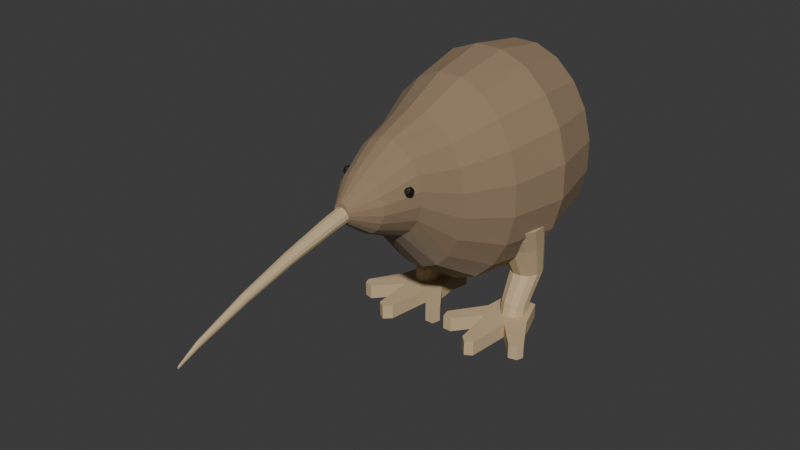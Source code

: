 # Source: source.blend  (saved by Blender 4.3.34; exported with 4.5.12 LTS)
import bpy
from mathutils import Matrix  # noqa: F401  (used for matrix-valued properties, if any)

bpy.ops.wm.read_factory_settings(use_empty=True)
scene = bpy.context.scene
scene.name = 'Scene'

# ---- collections
col_collection = bpy.data.collections.new('Collection'); scene.collection.children.link(col_collection)

# ---- materials (node trees are filled in below, after node groups)
mat_kiwimutedumberbody = bpy.data.materials.new('KiwiMutedUmberBody')
mat_kiwimutedumberbody.diffuse_color = (0.29, 0.2, 0.12, 1.0)
mat_kiwiwarmlowerbody = bpy.data.materials.new('KiwiWarmLowerBody')
mat_kiwiwarmlowerbody.diffuse_color = (0.35, 0.26, 0.17, 1.0)
mat_kiwipalehornbillandfeet = bpy.data.materials.new('KiwiPaleHornBillAndFeet')
mat_kiwipalehornbillandfeet.diffuse_color = (0.57, 0.43, 0.25, 1.0)
mat_kiwitinydarkeyes = bpy.data.materials.new('KiwiTinyDarkEyes')
mat_kiwitinydarkeyes.diffuse_color = (0.009, 0.011, 0.008, 1.0)

# ---- material node trees
mat_kiwimutedumberbody.use_nodes = True; mat_kiwimutedumberbody.node_tree.nodes.clear()
_N = mat_kiwimutedumberbody.node_tree.nodes; _L = mat_kiwimutedumberbody.node_tree.links
n0 = _N.new('ShaderNodeBsdfPrincipled'); n0.name = 'Principled BSDF'; n0.location = (10, 300)
n0.inputs[0].default_value = (0.29, 0.2, 0.12, 1.0)
n0.inputs[2].default_value = 0.96
n1 = _N.new('ShaderNodeOutputMaterial'); n1.name = 'Material Output'; n1.location = (300, 300)
_L.new(n0.outputs[0], n1.inputs[0])
n1.is_active_output = True
mat_kiwiwarmlowerbody.use_nodes = True; mat_kiwiwarmlowerbody.node_tree.nodes.clear()
_N = mat_kiwiwarmlowerbody.node_tree.nodes; _L = mat_kiwiwarmlowerbody.node_tree.links
n0 = _N.new('ShaderNodeBsdfPrincipled'); n0.name = 'Principled BSDF'; n0.location = (10, 300)
n0.inputs[0].default_value = (0.35, 0.26, 0.17, 1.0)
n0.inputs[2].default_value = 0.97
n1 = _N.new('ShaderNodeOutputMaterial'); n1.name = 'Material Output'; n1.location = (300, 300)
_L.new(n0.outputs[0], n1.inputs[0])
n1.is_active_output = True
mat_kiwipalehornbillandfeet.use_nodes = True; mat_kiwipalehornbillandfeet.node_tree.nodes.clear()
_N = mat_kiwipalehornbillandfeet.node_tree.nodes; _L = mat_kiwipalehornbillandfeet.node_tree.links
n0 = _N.new('ShaderNodeBsdfPrincipled'); n0.name = 'Principled BSDF'; n0.location = (10, 300)
n0.inputs[0].default_value = (0.57, 0.43, 0.25, 1.0)
n0.inputs[2].default_value = 0.86
n1 = _N.new('ShaderNodeOutputMaterial'); n1.name = 'Material Output'; n1.location = (300, 300)
_L.new(n0.outputs[0], n1.inputs[0])
n1.is_active_output = True
mat_kiwitinydarkeyes.use_nodes = True; mat_kiwitinydarkeyes.node_tree.nodes.clear()
_N = mat_kiwitinydarkeyes.node_tree.nodes; _L = mat_kiwitinydarkeyes.node_tree.links
n0 = _N.new('ShaderNodeBsdfPrincipled'); n0.name = 'Principled BSDF'; n0.location = (10, 300)
n0.inputs[0].default_value = (0.009, 0.011, 0.008, 1.0)
n0.inputs[2].default_value = 0.43
n1 = _N.new('ShaderNodeOutputMaterial'); n1.name = 'Material Output'; n1.location = (300, 300)
_L.new(n0.outputs[0], n1.inputs[0])
n1.is_active_output = True

# ---- world
world_world = bpy.data.worlds.new('World'); scene.world = world_world
world_world.use_nodes = True; world_world.node_tree.nodes.clear()
_N = world_world.node_tree.nodes; _L = world_world.node_tree.links
n0 = _N.new('ShaderNodeOutputWorld'); n0.name = 'World Output'; n0.location = (300, 300)
n1 = _N.new('ShaderNodeBackground'); n1.name = 'Background'; n1.location = (10, 300)
n1.inputs[0].default_value = (0.05088, 0.05088, 0.05088, 1.0)
_L.new(n1.outputs[0], n0.inputs[0])
n0.is_active_output = True
world_world.color = (0.05088, 0.05088, 0.05088)
world_world.sun_shadow_jitter_overblur = 0.0

# ---- meshes
me_wholelowovoidtorsoshortneckandsmallkiwihead = bpy.data.meshes.new('WholeLowOvoidTorsoShortNeckAndSmallKiwiHead')
me_wholelowovoidtorsoshortneckandsmallkiwihead.from_pydata([(0.035, -0.34, 0.7913), (0.03157, -0.34, 0.8034), (0.02506, -0.34, 0.8136), (0.01609, -0.34, 0.8211), (0.005543, -0.34, 0.825), (-0.005543, -0.34, 0.825), (-0.01609, -0.34, 0.8211), (-0.02506, -0.34, 0.8136), (-0.03157, -0.34, 0.8034), (-0.035, -0.34, 0.7913), (-0.035, -0.34, 0.7787), (-0.03157, -0.34, 0.7666), (-0.02506, -0.34, 0.7564), (-0.01609, -0.34, 0.7489), (-0.005543, -0.34, 0.745), (0.005543, -0.34, 0.745), (0.01609, -0.34, 0.7489), (0.02506, -0.34, 0.7564), (0.03157, -0.34, 0.7666), (0.035, -0.34, 0.7787), (0.115, -0.23, 0.8048), (0.1037, -0.23, 0.8425), (0.08233, -0.23, 0.8745), (0.05286, -0.23, 0.8978), (0.01821, -0.23, 0.91), (-0.01821, -0.23, 0.91), (-0.05286, -0.23, 0.8978), (-0.08233, -0.23, 0.8745), (-0.1037, -0.23, 0.8425), (-0.115, -0.23, 0.8048), (-0.115, -0.23, 0.7652), (-0.1037, -0.23, 0.7275), (-0.08233, -0.23, 0.6955), (-0.05286, -0.23, 0.6722), (-0.01821, -0.23, 0.66), (0.01821, -0.23, 0.66), (0.05286, -0.23, 0.6722), (0.08233, -0.23, 0.6955), (0.1037, -0.23, 0.7275), (0.115, -0.23, 0.7652), (0.17, -0.08, 0.8275), (0.1534, -0.08, 0.8892), (0.1217, -0.08, 0.9418), (0.07814, -0.08, 0.9799), (0.02693, -0.08, 1.0), (-0.02693, -0.08, 1.0), (-0.07814, -0.08, 0.9799), (-0.1217, -0.08, 0.9418), (-0.1534, -0.08, 0.8892), (-0.17, -0.08, 0.8275), (-0.17, -0.08, 0.7625), (-0.1534, -0.08, 0.7008), (-0.1217, -0.08, 0.6482), (-0.07814, -0.08, 0.6101), (-0.02693, -0.08, 0.59), (0.02693, -0.08, 0.59), (0.07814, -0.08, 0.6101), (0.1217, -0.08, 0.6482), (0.1534, -0.08, 0.7008), (0.17, -0.08, 0.7625), (0.24, 0.1, 0.7739), (0.2165, 0.1, 0.8763), (0.1718, 0.1, 0.9634), (0.1103, 0.1, 1.027), (0.03801, 0.1, 1.06), (-0.03801, 0.1, 1.06), (-0.1103, 0.1, 1.027), (-0.1718, 0.1, 0.9634), (-0.2165, 0.1, 0.8763), (-0.24, 0.1, 0.7739), (-0.24, 0.1, 0.6661), (-0.2165, 0.1, 0.5637), (-0.1718, 0.1, 0.4766), (-0.1103, 0.1, 0.4133), (-0.03801, 0.1, 0.38), (0.03801, 0.1, 0.38), (0.1103, 0.1, 0.4133), (0.1718, 0.1, 0.4766), (0.2165, 0.1, 0.5637), (0.24, 0.1, 0.6661), (0.34, 0.31, 0.7671), (0.3067, 0.31, 0.9041), (0.2434, 0.31, 1.021), (0.1563, 0.31, 1.105), (0.05385, 0.31, 1.15), (-0.05385, 0.31, 1.15), (-0.1563, 0.31, 1.105), (-0.2434, 0.31, 1.021), (-0.3067, 0.31, 0.9041), (-0.34, 0.31, 0.7671), (-0.34, 0.31, 0.6229), (-0.3067, 0.31, 0.4859), (-0.2434, 0.31, 0.3693), (-0.1563, 0.31, 0.2845), (-0.05385, 0.31, 0.24), (0.05385, 0.31, 0.24), (0.1563, 0.31, 0.2845), (0.2434, 0.31, 0.3693), (0.3067, 0.31, 0.4859), (0.34, 0.31, 0.6229), (0.4, 0.57, 0.7834), (0.3608, 0.57, 0.9325), (0.2864, 0.57, 1.059), (0.1839, 0.57, 1.152), (0.06335, 0.57, 1.2), (-0.06335, 0.57, 1.2), (-0.1839, 0.57, 1.152), (-0.2864, 0.57, 1.059), (-0.3608, 0.57, 0.9325), (-0.4, 0.57, 0.7834), (-0.4, 0.57, 0.6266), (-0.3608, 0.57, 0.4775), (-0.2864, 0.57, 0.3506), (-0.1839, 0.57, 0.2585), (-0.06335, 0.57, 0.21), (0.06335, 0.57, 0.21), (0.1839, 0.57, 0.2585), (0.2864, 0.57, 0.3506), (0.3608, 0.57, 0.4775), (0.4, 0.57, 0.6266), (0.35, 0.84, 0.7897), (0.3157, 0.84, 0.9222), (0.2506, 0.84, 1.035), (0.1609, 0.84, 1.117), (0.05543, 0.84, 1.16), (-0.05543, 0.84, 1.16), (-0.1609, 0.84, 1.117), (-0.2506, 0.84, 1.035), (-0.3157, 0.84, 0.9222), (-0.35, 0.84, 0.7897), (-0.35, 0.84, 0.6503), (-0.3157, 0.84, 0.5178), (-0.2506, 0.84, 0.405), (-0.1609, 0.84, 0.3231), (-0.05543, 0.84, 0.28), (0.05543, 0.84, 0.28), (0.1609, 0.84, 0.3231), (0.2506, 0.84, 0.405), (0.3157, 0.84, 0.5178), (0.35, 0.84, 0.6503), (0.22, 1.04, 0.7628), (0.1985, 1.04, 0.8441), (0.1575, 1.04, 0.9133), (0.1011, 1.04, 0.9636), (0.03484, 1.04, 0.99), (-0.03484, 1.04, 0.99), (-0.1011, 1.04, 0.9636), (-0.1575, 1.04, 0.9133), (-0.1985, 1.04, 0.8441), (-0.22, 1.04, 0.7628), (-0.22, 1.04, 0.6772), (-0.1985, 1.04, 0.5959), (-0.1575, 1.04, 0.5267), (-0.1011, 1.04, 0.4764), (-0.03484, 1.04, 0.45), (0.03484, 1.04, 0.45), (0.1011, 1.04, 0.4764), (0.1575, 1.04, 0.5267), (0.1985, 1.04, 0.5959), (0.22, 1.04, 0.6772), (0.07, 1.13, 0.7385), (0.06315, 1.13, 0.7641), (0.05011, 1.13, 0.7859), (0.03218, 1.13, 0.8017), (0.01109, 1.13, 0.81), (-0.01109, 1.13, 0.81), (-0.03218, 1.13, 0.8017), (-0.05011, 1.13, 0.7859), (-0.06315, 1.13, 0.7641), (-0.07, 1.13, 0.7385), (-0.07, 1.13, 0.7115), (-0.06315, 1.13, 0.6859), (-0.05011, 1.13, 0.6641), (-0.03218, 1.13, 0.6483), (-0.01109, 1.13, 0.64), (0.01109, 1.13, 0.64), (0.03218, 1.13, 0.6483), (0.05011, 1.13, 0.6641), (0.06315, 1.13, 0.6859), (0.07, 1.13, 0.7115), (0.02, 1.15, 0.729), (0.01804, 1.15, 0.7365), (0.01432, 1.15, 0.7429), (0.009193, 1.15, 0.7476), (0.003168, 1.15, 0.75), (-0.003168, 1.15, 0.75), (-0.009193, 1.15, 0.7476), (-0.01432, 1.15, 0.7429), (-0.01804, 1.15, 0.7365), (-0.02, 1.15, 0.729), (-0.02, 1.15, 0.721), (-0.01804, 1.15, 0.7135), (-0.01432, 1.15, 0.7071), (-0.009193, 1.15, 0.7024), (-0.003168, 1.15, 0.7), (0.003168, 1.15, 0.7), (0.009193, 1.15, 0.7024), (0.01432, 1.15, 0.7071), (0.01804, 1.15, 0.7135), (0.02, 1.15, 0.721)], [], [(0, 1, 2, 3, 4, 5, 6, 7, 8, 9, 10, 11, 12, 13, 14, 15, 16, 17, 18, 19), (199, 198, 197, 196, 195, 194, 193, 192, 191, 190, 189, 188, 187, 186, 185, 184, 183, 182, 181, 180), (20, 21, 1, 0), (21, 22, 2, 1), (22, 23, 3, 2), (23, 24, 4, 3), (24, 25, 5, 4), (25, 26, 6, 5), (26, 27, 7, 6), (27, 28, 8, 7), (28, 29, 9, 8), (29, 30, 10, 9), (30, 31, 11, 10), (31, 32, 12, 11), (32, 33, 13, 12), (33, 34, 14, 13), (34, 35, 15, 14), (35, 36, 16, 15), (36, 37, 17, 16), (37, 38, 18, 17), (38, 39, 19, 18), (39, 20, 0, 19), (40, 41, 21, 20), (41, 42, 22, 21), (42, 43, 23, 22), (43, 44, 24, 23), (44, 45, 25, 24), (45, 46, 26, 25), (46, 47, 27, 26), (47, 48, 28, 27), (48, 49, 29, 28), (49, 50, 30, 29), (50, 51, 31, 30), (51, 52, 32, 31), (52, 53, 33, 32), (53, 54, 34, 33), (54, 55, 35, 34), (55, 56, 36, 35), (56, 57, 37, 36), (57, 58, 38, 37), (58, 59, 39, 38), (59, 40, 20, 39), (60, 61, 41, 40), (61, 62, 42, 41), (62, 63, 43, 42), (63, 64, 44, 43), (64, 65, 45, 44), (65, 66, 46, 45), (66, 67, 47, 46), (67, 68, 48, 47), (68, 69, 49, 48), (69, 70, 50, 49), (70, 71, 51, 50), (71, 72, 52, 51), (72, 73, 53, 52), (73, 74, 54, 53), (74, 75, 55, 54), (75, 76, 56, 55), (76, 77, 57, 56), (77, 78, 58, 57), (78, 79, 59, 58), (79, 60, 40, 59), (80, 81, 61, 60), (81, 82, 62, 61), (82, 83, 63, 62), (83, 84, 64, 63), (84, 85, 65, 64), (85, 86, 66, 65), (86, 87, 67, 66), (87, 88, 68, 67), (88, 89, 69, 68), (89, 90, 70, 69), (90, 91, 71, 70), (91, 92, 72, 71), (92, 93, 73, 72), (93, 94, 74, 73), (94, 95, 75, 74), (95, 96, 76, 75), (96, 97, 77, 76), (97, 98, 78, 77), (98, 99, 79, 78), (99, 80, 60, 79), (100, 101, 81, 80), (101, 102, 82, 81), (102, 103, 83, 82), (103, 104, 84, 83), (104, 105, 85, 84), (105, 106, 86, 85), (106, 107, 87, 86), (107, 108, 88, 87), (108, 109, 89, 88), (109, 110, 90, 89), (110, 111, 91, 90), (111, 112, 92, 91), (112, 113, 93, 92), (113, 114, 94, 93), (114, 115, 95, 94), (115, 116, 96, 95), (116, 117, 97, 96), (117, 118, 98, 97), (118, 119, 99, 98), (119, 100, 80, 99), (120, 121, 101, 100), (121, 122, 102, 101), (122, 123, 103, 102), (123, 124, 104, 103), (124, 125, 105, 104), (125, 126, 106, 105), (126, 127, 107, 106), (127, 128, 108, 107), (128, 129, 109, 108), (129, 130, 110, 109), (130, 131, 111, 110), (131, 132, 112, 111), (132, 133, 113, 112), (133, 134, 114, 113), (134, 135, 115, 114), (135, 136, 116, 115), (136, 137, 117, 116), (137, 138, 118, 117), (138, 139, 119, 118), (139, 120, 100, 119), (140, 141, 121, 120), (141, 142, 122, 121), (142, 143, 123, 122), (143, 144, 124, 123), (144, 145, 125, 124), (145, 146, 126, 125), (146, 147, 127, 126), (147, 148, 128, 127), (148, 149, 129, 128), (149, 150, 130, 129), (150, 151, 131, 130), (151, 152, 132, 131), (152, 153, 133, 132), (153, 154, 134, 133), (154, 155, 135, 134), (155, 156, 136, 135), (156, 157, 137, 136), (157, 158, 138, 137), (158, 159, 139, 138), (159, 140, 120, 139), (160, 161, 141, 140), (161, 162, 142, 141), (162, 163, 143, 142), (163, 164, 144, 143), (164, 165, 145, 144), (165, 166, 146, 145), (166, 167, 147, 146), (167, 168, 148, 147), (168, 169, 149, 148), (169, 170, 150, 149), (170, 171, 151, 150), (171, 172, 152, 151), (172, 173, 153, 152), (173, 174, 154, 153), (174, 175, 155, 154), (175, 176, 156, 155), (176, 177, 157, 156), (177, 178, 158, 157), (178, 179, 159, 158), (179, 160, 140, 159), (180, 181, 161, 160), (181, 182, 162, 161), (182, 183, 163, 162), (183, 184, 164, 163), (184, 185, 165, 164), (185, 186, 166, 165), (186, 187, 167, 166), (187, 188, 168, 167), (188, 189, 169, 168), (189, 190, 170, 169), (190, 191, 171, 170), (191, 192, 172, 171), (192, 193, 173, 172), (193, 194, 174, 173), (194, 195, 175, 174), (195, 196, 176, 175), (196, 197, 177, 176), (197, 198, 178, 177), (198, 199, 179, 178), (199, 180, 160, 179)])
me_wholelowovoidtorsoshortneckandsmallkiwihead.polygons.foreach_set('material_index', [0, 0, 0, 0, 0, 0, 0, 0, 0, 0, 0, 0, 0, 0, 1, 1, 1, 1, 1, 0, 0, 0, 0, 0, 0, 0, 0, 0, 0, 0, 0, 0, 0, 0, 1, 1, 1, 1, 1, 0, 0, 0, 0, 0, 0, 0, 0, 0, 0, 0, 0, 0, 0, 0, 1, 1, 1, 1, 1, 0, 0, 0, 0, 0, 0, 0, 0, 0, 0, 0, 0, 0, 0, 0, 1, 1, 1, 1, 1, 0, 0, 0, 0, 0, 0, 0, 0, 0, 0, 0, 0, 0, 0, 0, 1, 1, 1, 1, 1, 0, 0, 0, 0, 0, 0, 0, 0, 0, 0, 0, 0, 0, 0, 0, 1, 1, 1, 1, 1, 0, 0, 0, 0, 0, 0, 0, 0, 0, 0, 0, 0, 0, 0, 0, 1, 1, 1, 1, 1, 0, 0, 0, 0, 0, 0, 0, 0, 0, 0, 0, 0, 0, 0, 0, 1, 1, 1, 1, 1, 0, 0, 0, 0, 0, 0, 0, 0, 0, 0, 0, 0, 0, 0, 0, 1, 1, 1, 1, 1, 0, 0, 0])
me_wholelowovoidtorsoshortneckandsmallkiwihead.materials.append(mat_kiwimutedumberbody)
me_wholelowovoidtorsoshortneckandsmallkiwihead.materials.append(mat_kiwiwarmlowerbody)
me_wholelowovoidtorsoshortneckandsmallkiwihead.materials.append(mat_kiwipalehornbillandfeet)
me_wholelowovoidtorsoshortneckandsmallkiwihead.materials.append(mat_kiwitinydarkeyes)
me_wholelowovoidtorsoshortneckandsmallkiwihead.update()
me_wholelongslenderdowncurvedkiwibill = bpy.data.meshes.new('WholeLongSlenderDowncurvedKiwiBill')
me_wholelongslenderdowncurvedkiwibill.from_pydata([(0.037, -0.3, 0.78), (0.03204, -0.3, 0.7975), (0.0185, -0.3, 0.8103), (0.0, -0.3, 0.815), (-0.0185, -0.3, 0.8103), (-0.03204, -0.3, 0.7975), (-0.037, -0.3, 0.78), (-0.03204, -0.3, 0.7625), (-0.0185, -0.3, 0.7497), (0.0, -0.3, 0.745), (0.0185, -0.3, 0.7497), (0.03204, -0.3, 0.7625), (0.034, -0.41, 0.76), (0.02944, -0.41, 0.7755), (0.017, -0.41, 0.7868), (0.0, -0.41, 0.791), (-0.017, -0.41, 0.7868), (-0.02944, -0.41, 0.7755), (-0.034, -0.41, 0.76), (-0.02944, -0.41, 0.7445), (-0.017, -0.41, 0.7332), (0.0, -0.41, 0.729), (0.017, -0.41, 0.7332), (0.02944, -0.41, 0.7445), (0.027, -0.62, 0.71), (0.02338, -0.62, 0.7225), (0.0135, -0.62, 0.7317), (0.0, -0.62, 0.735), (-0.0135, -0.62, 0.7317), (-0.02338, -0.62, 0.7225), (-0.027, -0.62, 0.71), (-0.02338, -0.62, 0.6975), (-0.0135, -0.62, 0.6883), (0.0, -0.62, 0.685), (0.0135, -0.62, 0.6883), (0.02338, -0.62, 0.6975), (0.019, -0.84, 0.645), (0.01645, -0.84, 0.6555), (0.0095, -0.84, 0.6632), (0.0, -0.84, 0.666), (-0.0095, -0.84, 0.6632), (-0.01645, -0.84, 0.6555), (-0.019, -0.84, 0.645), (-0.01645, -0.84, 0.6345), (-0.0095, -0.84, 0.6268), (0.0, -0.84, 0.624), (0.0095, -0.84, 0.6268), (0.01645, -0.84, 0.6345), (0.01, -1.06, 0.565), (0.00866, -1.06, 0.572), (0.005, -1.06, 0.5771), (0.0, -1.06, 0.579), (-0.005, -1.06, 0.5771), (-0.00866, -1.06, 0.572), (-0.01, -1.06, 0.565), (-0.00866, -1.06, 0.558), (-0.005, -1.06, 0.5529), (0.0, -1.06, 0.551), (0.005, -1.06, 0.5529), (0.00866, -1.06, 0.558), (0.003, -1.15, 0.52), (0.002598, -1.15, 0.523), (0.0015, -1.15, 0.5252), (0.0, -1.15, 0.526), (-0.0015, -1.15, 0.5252), (-0.002598, -1.15, 0.523), (-0.003, -1.15, 0.52), (-0.002598, -1.15, 0.517), (-0.0015, -1.15, 0.5148), (0.0, -1.15, 0.514), (0.0015, -1.15, 0.5148), (0.002598, -1.15, 0.517)], [], [(11, 10, 9, 8, 7, 6, 5, 4, 3, 2, 1, 0), (60, 61, 62, 63, 64, 65, 66, 67, 68, 69, 70, 71), (0, 1, 13, 12), (1, 2, 14, 13), (2, 3, 15, 14), (3, 4, 16, 15), (4, 5, 17, 16), (5, 6, 18, 17), (6, 7, 19, 18), (7, 8, 20, 19), (8, 9, 21, 20), (9, 10, 22, 21), (10, 11, 23, 22), (11, 0, 12, 23), (12, 13, 25, 24), (13, 14, 26, 25), (14, 15, 27, 26), (15, 16, 28, 27), (16, 17, 29, 28), (17, 18, 30, 29), (18, 19, 31, 30), (19, 20, 32, 31), (20, 21, 33, 32), (21, 22, 34, 33), (22, 23, 35, 34), (23, 12, 24, 35), (24, 25, 37, 36), (25, 26, 38, 37), (26, 27, 39, 38), (27, 28, 40, 39), (28, 29, 41, 40), (29, 30, 42, 41), (30, 31, 43, 42), (31, 32, 44, 43), (32, 33, 45, 44), (33, 34, 46, 45), (34, 35, 47, 46), (35, 24, 36, 47), (36, 37, 49, 48), (37, 38, 50, 49), (38, 39, 51, 50), (39, 40, 52, 51), (40, 41, 53, 52), (41, 42, 54, 53), (42, 43, 55, 54), (43, 44, 56, 55), (44, 45, 57, 56), (45, 46, 58, 57), (46, 47, 59, 58), (47, 36, 48, 59), (48, 49, 61, 60), (49, 50, 62, 61), (50, 51, 63, 62), (51, 52, 64, 63), (52, 53, 65, 64), (53, 54, 66, 65), (54, 55, 67, 66), (55, 56, 68, 67), (56, 57, 69, 68), (57, 58, 70, 69), (58, 59, 71, 70), (59, 48, 60, 71)])
me_wholelongslenderdowncurvedkiwibill.polygons.foreach_set('material_index', [2, 2, 2, 2, 2, 2, 2, 2, 2, 2, 2, 2, 2, 2, 2, 2, 2, 2, 2, 2, 2, 2, 2, 2, 2, 2, 2, 2, 2, 2, 2, 2, 2, 2, 2, 2, 2, 2, 2, 2, 2, 2, 2, 2, 2, 2, 2, 2, 2, 2, 2, 2, 2, 2, 2, 2, 2, 2, 2, 2, 2, 2])
me_wholelongslenderdowncurvedkiwibill.materials.append(mat_kiwimutedumberbody)
me_wholelongslenderdowncurvedkiwibill.materials.append(mat_kiwiwarmlowerbody)
me_wholelongslenderdowncurvedkiwibill.materials.append(mat_kiwipalehornbillandfeet)
me_wholelongslenderdowncurvedkiwibill.materials.append(mat_kiwitinydarkeyes)
me_wholelongslenderdowncurvedkiwibill.update()
me_wholebroadcleftforwardtoekiwifoot0 = bpy.data.meshes.new('WholeBroadCleftForwardToeKiwiFoot0')
me_wholebroadcleftforwardtoekiwifoot0.from_pydata([(-0.18, 0.59, 0.0), (-0.145, 0.64, 0.0), (-0.12, 0.63, 0.0), (-0.14, 0.545, 0.0), (-0.13, 0.455, 0.0), (-0.02, 0.3, 0.0), (-0.03, 0.26, 0.0), (-0.07, 0.26, 0.0), (-0.165, 0.38, 0.0), (-0.193, 0.18, 0.0), (-0.225, 0.15, 0.0), (-0.258, 0.17, 0.0), (-0.275, 0.37, 0.0), (-0.38, 0.25, 0.0), (-0.42, 0.26, 0.0), (-0.43, 0.29, 0.0), (-0.34, 0.445, 0.0), (-0.31, 0.53, 0.0), (-0.285, 0.595, 0.0), (-0.18, 0.59, 0.065), (-0.145, 0.64, 0.065), (-0.12, 0.63, 0.065), (-0.14, 0.545, 0.065), (-0.13, 0.455, 0.065), (-0.02, 0.3, 0.065), (-0.03, 0.26, 0.065), (-0.07, 0.26, 0.065), (-0.165, 0.38, 0.065), (-0.193, 0.18, 0.065), (-0.225, 0.15, 0.065), (-0.258, 0.17, 0.065), (-0.275, 0.37, 0.065), (-0.38, 0.25, 0.065), (-0.42, 0.26, 0.065), (-0.43, 0.29, 0.065), (-0.34, 0.445, 0.065), (-0.31, 0.53, 0.065), (-0.285, 0.595, 0.065)], [], [(0, 1, 2), (21, 20, 19), (0, 2, 3), (22, 21, 19), (18, 0, 3), (22, 19, 37), (18, 3, 4), (23, 22, 37), (18, 4, 5), (24, 23, 37), (18, 5, 6), (25, 24, 37), (18, 6, 7), (26, 25, 37), (18, 7, 8), (27, 26, 37), (18, 8, 9), (28, 27, 37), (18, 9, 10), (29, 28, 37), (18, 10, 11), (30, 29, 37), (18, 11, 12), (31, 30, 37), (18, 12, 13), (32, 31, 37), (13, 14, 15), (34, 33, 32), (13, 15, 16), (35, 34, 32), (18, 13, 16), (35, 32, 37), (16, 17, 18), (37, 36, 35), (19, 20, 1, 0), (20, 21, 2, 1), (21, 22, 3, 2), (22, 23, 4, 3), (23, 24, 5, 4), (24, 25, 6, 5), (25, 26, 7, 6), (26, 27, 8, 7), (27, 28, 9, 8), (28, 29, 10, 9), (29, 30, 11, 10), (30, 31, 12, 11), (31, 32, 13, 12), (32, 33, 14, 13), (33, 34, 15, 14), (34, 35, 16, 15), (35, 36, 17, 16), (36, 37, 18, 17), (37, 19, 0, 18)])
me_wholebroadcleftforwardtoekiwifoot0.polygons.foreach_set('material_index', [2, 2, 2, 2, 2, 2, 2, 2, 2, 2, 2, 2, 2, 2, 2, 2, 2, 2, 2, 2, 2, 2, 2, 2, 2, 2, 2, 2, 2, 2, 2, 2, 2, 2, 2, 2, 2, 2, 2, 2, 2, 2, 2, 2, 2, 2, 2, 2, 2, 2, 2, 2, 2])
me_wholebroadcleftforwardtoekiwifoot0.materials.append(mat_kiwimutedumberbody)
me_wholebroadcleftforwardtoekiwifoot0.materials.append(mat_kiwiwarmlowerbody)
me_wholebroadcleftforwardtoekiwifoot0.materials.append(mat_kiwipalehornbillandfeet)
me_wholebroadcleftforwardtoekiwifoot0.materials.append(mat_kiwitinydarkeyes)
me_wholebroadcleftforwardtoekiwifoot0.update()
me_wholeshortstoutbentkiwileg0 = bpy.data.meshes.new('WholeShortStoutBentKiwiLeg0')
me_wholeshortstoutbentkiwileg0.from_pydata([(-0.1869, 0.5081, 0.035), (-0.2011, 0.5395, 0.035), (-0.2258, 0.5576, 0.035), (-0.2542, 0.5576, 0.035), (-0.2789, 0.5395, 0.035), (-0.2931, 0.5081, 0.035), (-0.2931, 0.4719, 0.035), (-0.2789, 0.4405, 0.035), (-0.2542, 0.4224, 0.035), (-0.2258, 0.4224, 0.035), (-0.2011, 0.4405, 0.035), (-0.1869, 0.4719, 0.035), (-0.182, 0.5294, 0.12), (-0.1976, 0.563, 0.12), (-0.2245, 0.5824, 0.12), (-0.2555, 0.5824, 0.12), (-0.2824, 0.563, 0.12), (-0.298, 0.5294, 0.12), (-0.298, 0.4906, 0.12), (-0.2824, 0.457, 0.12), (-0.2555, 0.4376, 0.12), (-0.2245, 0.4376, 0.12), (-0.1976, 0.457, 0.12), (-0.182, 0.4906, 0.12), (-0.1724, 0.6007, 0.24), (-0.1905, 0.6366, 0.24), (-0.2219, 0.6573, 0.24), (-0.2581, 0.6573, 0.24), (-0.2895, 0.6366, 0.24), (-0.3076, 0.6007, 0.24), (-0.3076, 0.5593, 0.24), (-0.2895, 0.5234, 0.24), (-0.2581, 0.5027, 0.24), (-0.2219, 0.5027, 0.24), (-0.1905, 0.5234, 0.24), (-0.1724, 0.5593, 0.24), (-0.1482, 0.5572, 0.39), (-0.1728, 0.6042, 0.39), (-0.2154, 0.6314, 0.39), (-0.2646, 0.6314, 0.39), (-0.3072, 0.6042, 0.39), (-0.3318, 0.5572, 0.39), (-0.3318, 0.5028, 0.39), (-0.3072, 0.4558, 0.39), (-0.2646, 0.4286, 0.39), (-0.2154, 0.4286, 0.39), (-0.1728, 0.4558, 0.39), (-0.1482, 0.5028, 0.39), (-0.1241, 0.5136, 0.51), (-0.1551, 0.5719, 0.51), (-0.2089, 0.6056, 0.51), (-0.2711, 0.6056, 0.51), (-0.3249, 0.5719, 0.51), (-0.3559, 0.5136, 0.51), (-0.3559, 0.4464, 0.51), (-0.3249, 0.3881, 0.51), (-0.2711, 0.3544, 0.51), (-0.2089, 0.3544, 0.51), (-0.1551, 0.3881, 0.51), (-0.1241, 0.4464, 0.51)], [], [(11, 10, 9, 8, 7, 6, 5, 4, 3, 2, 1, 0), (48, 49, 50, 51, 52, 53, 54, 55, 56, 57, 58, 59), (0, 1, 13, 12), (1, 2, 14, 13), (2, 3, 15, 14), (3, 4, 16, 15), (4, 5, 17, 16), (5, 6, 18, 17), (6, 7, 19, 18), (7, 8, 20, 19), (8, 9, 21, 20), (9, 10, 22, 21), (10, 11, 23, 22), (11, 0, 12, 23), (12, 13, 25, 24), (13, 14, 26, 25), (14, 15, 27, 26), (15, 16, 28, 27), (16, 17, 29, 28), (17, 18, 30, 29), (18, 19, 31, 30), (19, 20, 32, 31), (20, 21, 33, 32), (21, 22, 34, 33), (22, 23, 35, 34), (23, 12, 24, 35), (24, 25, 37, 36), (25, 26, 38, 37), (26, 27, 39, 38), (27, 28, 40, 39), (28, 29, 41, 40), (29, 30, 42, 41), (30, 31, 43, 42), (31, 32, 44, 43), (32, 33, 45, 44), (33, 34, 46, 45), (34, 35, 47, 46), (35, 24, 36, 47), (36, 37, 49, 48), (37, 38, 50, 49), (38, 39, 51, 50), (39, 40, 52, 51), (40, 41, 53, 52), (41, 42, 54, 53), (42, 43, 55, 54), (43, 44, 56, 55), (44, 45, 57, 56), (45, 46, 58, 57), (46, 47, 59, 58), (47, 36, 48, 59)])
me_wholeshortstoutbentkiwileg0.polygons.foreach_set('material_index', [2, 2, 2, 2, 2, 2, 2, 2, 2, 2, 2, 2, 2, 2, 2, 2, 2, 2, 2, 2, 2, 2, 2, 2, 2, 2, 2, 2, 2, 2, 2, 2, 2, 2, 2, 2, 2, 2, 2, 2, 2, 2, 2, 2, 2, 2, 2, 2, 2, 2])
me_wholeshortstoutbentkiwileg0.materials.append(mat_kiwimutedumberbody)
me_wholeshortstoutbentkiwileg0.materials.append(mat_kiwiwarmlowerbody)
me_wholeshortstoutbentkiwileg0.materials.append(mat_kiwipalehornbillandfeet)
me_wholeshortstoutbentkiwileg0.materials.append(mat_kiwitinydarkeyes)
me_wholeshortstoutbentkiwileg0.update()
me_wholetinylateralkiwieye0 = bpy.data.meshes.new('WholeTinyLateralKiwiEye0')
me_wholetinylateralkiwieye0.from_pydata([(-0.12, -0.124, 0.84), (-0.12, -0.1251, 0.8435), (-0.12, -0.1281, 0.8457), (-0.12, -0.1319, 0.8457), (-0.12, -0.1349, 0.8435), (-0.12, -0.136, 0.84), (-0.12, -0.1349, 0.8365), (-0.12, -0.1319, 0.8343), (-0.12, -0.1281, 0.8343), (-0.12, -0.1251, 0.8365), (-0.155, -0.109, 0.84), (-0.155, -0.113, 0.8523), (-0.155, -0.1235, 0.86), (-0.155, -0.1365, 0.86), (-0.155, -0.147, 0.8523), (-0.155, -0.151, 0.84), (-0.155, -0.147, 0.8277), (-0.155, -0.1365, 0.82), (-0.155, -0.1235, 0.82), (-0.155, -0.113, 0.8277), (-0.166, -0.114, 0.84), (-0.166, -0.1171, 0.8494), (-0.166, -0.1251, 0.8552), (-0.166, -0.1349, 0.8552), (-0.166, -0.1429, 0.8494), (-0.166, -0.146, 0.84), (-0.166, -0.1429, 0.8306), (-0.166, -0.1349, 0.8248), (-0.166, -0.1251, 0.8248), (-0.166, -0.1171, 0.8306), (-0.17, -0.127, 0.84), (-0.17, -0.1276, 0.8418), (-0.17, -0.1291, 0.8429), (-0.17, -0.1309, 0.8429), (-0.17, -0.1324, 0.8418), (-0.17, -0.133, 0.84), (-0.17, -0.1324, 0.8382), (-0.17, -0.1309, 0.8371), (-0.17, -0.1291, 0.8371), (-0.17, -0.1276, 0.8382)], [], [(0, 1, 2, 3, 4, 5, 6, 7, 8, 9), (39, 38, 37, 36, 35, 34, 33, 32, 31, 30), (10, 11, 1, 0), (11, 12, 2, 1), (12, 13, 3, 2), (13, 14, 4, 3), (14, 15, 5, 4), (15, 16, 6, 5), (16, 17, 7, 6), (17, 18, 8, 7), (18, 19, 9, 8), (19, 10, 0, 9), (20, 21, 11, 10), (21, 22, 12, 11), (22, 23, 13, 12), (23, 24, 14, 13), (24, 25, 15, 14), (25, 26, 16, 15), (26, 27, 17, 16), (27, 28, 18, 17), (28, 29, 19, 18), (29, 20, 10, 19), (30, 31, 21, 20), (31, 32, 22, 21), (32, 33, 23, 22), (33, 34, 24, 23), (34, 35, 25, 24), (35, 36, 26, 25), (36, 37, 27, 26), (37, 38, 28, 27), (38, 39, 29, 28), (39, 30, 20, 29)])
me_wholetinylateralkiwieye0.polygons.foreach_set('material_index', [3, 3, 3, 3, 3, 3, 3, 3, 3, 3, 3, 3, 3, 3, 3, 3, 3, 3, 3, 3, 3, 3, 3, 3, 3, 3, 3, 3, 3, 3, 3, 3])
me_wholetinylateralkiwieye0.materials.append(mat_kiwimutedumberbody)
me_wholetinylateralkiwieye0.materials.append(mat_kiwiwarmlowerbody)
me_wholetinylateralkiwieye0.materials.append(mat_kiwipalehornbillandfeet)
me_wholetinylateralkiwieye0.materials.append(mat_kiwitinydarkeyes)
me_wholetinylateralkiwieye0.update()
me_wholebroadcleftforwardtoekiwifoot1 = bpy.data.meshes.new('WholeBroadCleftForwardToeKiwiFoot1')
me_wholebroadcleftforwardtoekiwifoot1.from_pydata([(0.18, 0.59, 0.0), (0.145, 0.64, 0.0), (0.12, 0.63, 0.0), (0.14, 0.545, 0.0), (0.13, 0.455, 0.0), (0.02, 0.3, 0.0), (0.03, 0.26, 0.0), (0.07, 0.26, 0.0), (0.165, 0.38, 0.0), (0.193, 0.18, 0.0), (0.225, 0.15, 0.0), (0.258, 0.17, 0.0), (0.275, 0.37, 0.0), (0.38, 0.25, 0.0), (0.42, 0.26, 0.0), (0.43, 0.29, 0.0), (0.34, 0.445, 0.0), (0.31, 0.53, 0.0), (0.285, 0.595, 0.0), (0.18, 0.59, 0.065), (0.145, 0.64, 0.065), (0.12, 0.63, 0.065), (0.14, 0.545, 0.065), (0.13, 0.455, 0.065), (0.02, 0.3, 0.065), (0.03, 0.26, 0.065), (0.07, 0.26, 0.065), (0.165, 0.38, 0.065), (0.193, 0.18, 0.065), (0.225, 0.15, 0.065), (0.258, 0.17, 0.065), (0.275, 0.37, 0.065), (0.38, 0.25, 0.065), (0.42, 0.26, 0.065), (0.43, 0.29, 0.065), (0.34, 0.445, 0.065), (0.31, 0.53, 0.065), (0.285, 0.595, 0.065)], [], [(2, 1, 0), (19, 20, 21), (3, 2, 0), (19, 21, 22), (3, 0, 18), (37, 19, 22), (4, 3, 18), (37, 22, 23), (5, 4, 18), (37, 23, 24), (6, 5, 18), (37, 24, 25), (7, 6, 18), (37, 25, 26), (8, 7, 18), (37, 26, 27), (9, 8, 18), (37, 27, 28), (10, 9, 18), (37, 28, 29), (11, 10, 18), (37, 29, 30), (12, 11, 18), (37, 30, 31), (13, 12, 18), (37, 31, 32), (15, 14, 13), (32, 33, 34), (16, 15, 13), (32, 34, 35), (16, 13, 18), (37, 32, 35), (18, 17, 16), (35, 36, 37), (0, 1, 20, 19), (1, 2, 21, 20), (2, 3, 22, 21), (3, 4, 23, 22), (4, 5, 24, 23), (5, 6, 25, 24), (6, 7, 26, 25), (7, 8, 27, 26), (8, 9, 28, 27), (9, 10, 29, 28), (10, 11, 30, 29), (11, 12, 31, 30), (12, 13, 32, 31), (13, 14, 33, 32), (14, 15, 34, 33), (15, 16, 35, 34), (16, 17, 36, 35), (17, 18, 37, 36), (18, 0, 19, 37)])
me_wholebroadcleftforwardtoekiwifoot1.polygons.foreach_set('material_index', [2, 2, 2, 2, 2, 2, 2, 2, 2, 2, 2, 2, 2, 2, 2, 2, 2, 2, 2, 2, 2, 2, 2, 2, 2, 2, 2, 2, 2, 2, 2, 2, 2, 2, 2, 2, 2, 2, 2, 2, 2, 2, 2, 2, 2, 2, 2, 2, 2, 2, 2, 2, 2])
me_wholebroadcleftforwardtoekiwifoot1.materials.append(mat_kiwimutedumberbody)
me_wholebroadcleftforwardtoekiwifoot1.materials.append(mat_kiwiwarmlowerbody)
me_wholebroadcleftforwardtoekiwifoot1.materials.append(mat_kiwipalehornbillandfeet)
me_wholebroadcleftforwardtoekiwifoot1.materials.append(mat_kiwitinydarkeyes)
me_wholebroadcleftforwardtoekiwifoot1.update()
me_wholeshortstoutbentkiwileg1 = bpy.data.meshes.new('WholeShortStoutBentKiwiLeg1')
me_wholeshortstoutbentkiwileg1.from_pydata([(0.2931, 0.5081, 0.035), (0.2789, 0.5395, 0.035), (0.2542, 0.5576, 0.035), (0.2258, 0.5576, 0.035), (0.2011, 0.5395, 0.035), (0.1869, 0.5081, 0.035), (0.1869, 0.4719, 0.035), (0.2011, 0.4405, 0.035), (0.2258, 0.4224, 0.035), (0.2542, 0.4224, 0.035), (0.2789, 0.4405, 0.035), (0.2931, 0.4719, 0.035), (0.298, 0.5294, 0.12), (0.2824, 0.563, 0.12), (0.2555, 0.5824, 0.12), (0.2245, 0.5824, 0.12), (0.1976, 0.563, 0.12), (0.182, 0.5294, 0.12), (0.182, 0.4906, 0.12), (0.1976, 0.457, 0.12), (0.2245, 0.4376, 0.12), (0.2555, 0.4376, 0.12), (0.2824, 0.457, 0.12), (0.298, 0.4906, 0.12), (0.3076, 0.6007, 0.24), (0.2895, 0.6366, 0.24), (0.2581, 0.6573, 0.24), (0.2219, 0.6573, 0.24), (0.1905, 0.6366, 0.24), (0.1724, 0.6007, 0.24), (0.1724, 0.5593, 0.24), (0.1905, 0.5234, 0.24), (0.2219, 0.5027, 0.24), (0.2581, 0.5027, 0.24), (0.2895, 0.5234, 0.24), (0.3076, 0.5593, 0.24), (0.3318, 0.5572, 0.39), (0.3072, 0.6042, 0.39), (0.2646, 0.6314, 0.39), (0.2154, 0.6314, 0.39), (0.1728, 0.6042, 0.39), (0.1482, 0.5572, 0.39), (0.1482, 0.5028, 0.39), (0.1728, 0.4558, 0.39), (0.2154, 0.4286, 0.39), (0.2646, 0.4286, 0.39), (0.3072, 0.4558, 0.39), (0.3318, 0.5028, 0.39), (0.3559, 0.5136, 0.51), (0.3249, 0.5719, 0.51), (0.2711, 0.6056, 0.51), (0.2089, 0.6056, 0.51), (0.1551, 0.5719, 0.51), (0.1241, 0.5136, 0.51), (0.1241, 0.4464, 0.51), (0.1551, 0.3881, 0.51), (0.2089, 0.3544, 0.51), (0.2711, 0.3544, 0.51), (0.3249, 0.3881, 0.51), (0.3559, 0.4464, 0.51)], [], [(11, 10, 9, 8, 7, 6, 5, 4, 3, 2, 1, 0), (48, 49, 50, 51, 52, 53, 54, 55, 56, 57, 58, 59), (0, 1, 13, 12), (1, 2, 14, 13), (2, 3, 15, 14), (3, 4, 16, 15), (4, 5, 17, 16), (5, 6, 18, 17), (6, 7, 19, 18), (7, 8, 20, 19), (8, 9, 21, 20), (9, 10, 22, 21), (10, 11, 23, 22), (11, 0, 12, 23), (12, 13, 25, 24), (13, 14, 26, 25), (14, 15, 27, 26), (15, 16, 28, 27), (16, 17, 29, 28), (17, 18, 30, 29), (18, 19, 31, 30), (19, 20, 32, 31), (20, 21, 33, 32), (21, 22, 34, 33), (22, 23, 35, 34), (23, 12, 24, 35), (24, 25, 37, 36), (25, 26, 38, 37), (26, 27, 39, 38), (27, 28, 40, 39), (28, 29, 41, 40), (29, 30, 42, 41), (30, 31, 43, 42), (31, 32, 44, 43), (32, 33, 45, 44), (33, 34, 46, 45), (34, 35, 47, 46), (35, 24, 36, 47), (36, 37, 49, 48), (37, 38, 50, 49), (38, 39, 51, 50), (39, 40, 52, 51), (40, 41, 53, 52), (41, 42, 54, 53), (42, 43, 55, 54), (43, 44, 56, 55), (44, 45, 57, 56), (45, 46, 58, 57), (46, 47, 59, 58), (47, 36, 48, 59)])
me_wholeshortstoutbentkiwileg1.polygons.foreach_set('material_index', [2, 2, 2, 2, 2, 2, 2, 2, 2, 2, 2, 2, 2, 2, 2, 2, 2, 2, 2, 2, 2, 2, 2, 2, 2, 2, 2, 2, 2, 2, 2, 2, 2, 2, 2, 2, 2, 2, 2, 2, 2, 2, 2, 2, 2, 2, 2, 2, 2, 2])
me_wholeshortstoutbentkiwileg1.materials.append(mat_kiwimutedumberbody)
me_wholeshortstoutbentkiwileg1.materials.append(mat_kiwiwarmlowerbody)
me_wholeshortstoutbentkiwileg1.materials.append(mat_kiwipalehornbillandfeet)
me_wholeshortstoutbentkiwileg1.materials.append(mat_kiwitinydarkeyes)
me_wholeshortstoutbentkiwileg1.update()
me_wholetinylateralkiwieye1 = bpy.data.meshes.new('WholeTinyLateralKiwiEye1')
me_wholetinylateralkiwieye1.from_pydata([(0.12, -0.124, 0.84), (0.12, -0.1251, 0.8435), (0.12, -0.1281, 0.8457), (0.12, -0.1319, 0.8457), (0.12, -0.1349, 0.8435), (0.12, -0.136, 0.84), (0.12, -0.1349, 0.8365), (0.12, -0.1319, 0.8343), (0.12, -0.1281, 0.8343), (0.12, -0.1251, 0.8365), (0.155, -0.109, 0.84), (0.155, -0.113, 0.8523), (0.155, -0.1235, 0.86), (0.155, -0.1365, 0.86), (0.155, -0.147, 0.8523), (0.155, -0.151, 0.84), (0.155, -0.147, 0.8277), (0.155, -0.1365, 0.82), (0.155, -0.1235, 0.82), (0.155, -0.113, 0.8277), (0.166, -0.114, 0.84), (0.166, -0.1171, 0.8494), (0.166, -0.1251, 0.8552), (0.166, -0.1349, 0.8552), (0.166, -0.1429, 0.8494), (0.166, -0.146, 0.84), (0.166, -0.1429, 0.8306), (0.166, -0.1349, 0.8248), (0.166, -0.1251, 0.8248), (0.166, -0.1171, 0.8306), (0.17, -0.127, 0.84), (0.17, -0.1276, 0.8418), (0.17, -0.1291, 0.8429), (0.17, -0.1309, 0.8429), (0.17, -0.1324, 0.8418), (0.17, -0.133, 0.84), (0.17, -0.1324, 0.8382), (0.17, -0.1309, 0.8371), (0.17, -0.1291, 0.8371), (0.17, -0.1276, 0.8382)], [], [(9, 8, 7, 6, 5, 4, 3, 2, 1, 0), (30, 31, 32, 33, 34, 35, 36, 37, 38, 39), (0, 1, 11, 10), (1, 2, 12, 11), (2, 3, 13, 12), (3, 4, 14, 13), (4, 5, 15, 14), (5, 6, 16, 15), (6, 7, 17, 16), (7, 8, 18, 17), (8, 9, 19, 18), (9, 0, 10, 19), (10, 11, 21, 20), (11, 12, 22, 21), (12, 13, 23, 22), (13, 14, 24, 23), (14, 15, 25, 24), (15, 16, 26, 25), (16, 17, 27, 26), (17, 18, 28, 27), (18, 19, 29, 28), (19, 10, 20, 29), (20, 21, 31, 30), (21, 22, 32, 31), (22, 23, 33, 32), (23, 24, 34, 33), (24, 25, 35, 34), (25, 26, 36, 35), (26, 27, 37, 36), (27, 28, 38, 37), (28, 29, 39, 38), (29, 20, 30, 39)])
me_wholetinylateralkiwieye1.polygons.foreach_set('material_index', [3, 3, 3, 3, 3, 3, 3, 3, 3, 3, 3, 3, 3, 3, 3, 3, 3, 3, 3, 3, 3, 3, 3, 3, 3, 3, 3, 3, 3, 3, 3, 3])
me_wholetinylateralkiwieye1.materials.append(mat_kiwimutedumberbody)
me_wholetinylateralkiwieye1.materials.append(mat_kiwiwarmlowerbody)
me_wholetinylateralkiwieye1.materials.append(mat_kiwipalehornbillandfeet)
me_wholetinylateralkiwieye1.materials.append(mat_kiwitinydarkeyes)
me_wholetinylateralkiwieye1.update()

# ---- objects
ob_onewholelowbodylongbillkiwi = bpy.data.objects.new('OneWholeLowBodyLongBillKiwi', None)
ob_wholelowovoidtorsoshortneckandsmallkiwihead = bpy.data.objects.new('WholeLowOvoidTorsoShortNeckAndSmallKiwiHead', me_wholelowovoidtorsoshortneckandsmallkiwihead)
ob_wholelongslenderdowncurvedkiwibill = bpy.data.objects.new('WholeLongSlenderDowncurvedKiwiBill', me_wholelongslenderdowncurvedkiwibill)
ob_wholebroadcleftforwardtoekiwifoot0 = bpy.data.objects.new('WholeBroadCleftForwardToeKiwiFoot0', me_wholebroadcleftforwardtoekiwifoot0)
ob_wholeshortstoutbentkiwileg0 = bpy.data.objects.new('WholeShortStoutBentKiwiLeg0', me_wholeshortstoutbentkiwileg0)
ob_wholetinylateralkiwieye0 = bpy.data.objects.new('WholeTinyLateralKiwiEye0', me_wholetinylateralkiwieye0)
ob_wholebroadcleftforwardtoekiwifoot1 = bpy.data.objects.new('WholeBroadCleftForwardToeKiwiFoot1', me_wholebroadcleftforwardtoekiwifoot1)
ob_wholeshortstoutbentkiwileg1 = bpy.data.objects.new('WholeShortStoutBentKiwiLeg1', me_wholeshortstoutbentkiwileg1)
ob_wholetinylateralkiwieye1 = bpy.data.objects.new('WholeTinyLateralKiwiEye1', me_wholetinylateralkiwieye1)

# ---- transforms, parenting, visibility, modifiers, constraints
ob_onewholelowbodylongbillkiwi.location = (0.0, 0.0, 0.0)
ob_wholelowovoidtorsoshortneckandsmallkiwihead.parent = ob_onewholelowbodylongbillkiwi
ob_wholelowovoidtorsoshortneckandsmallkiwihead.location = (0.0, 0.0, 0.0)
ob_wholelongslenderdowncurvedkiwibill.parent = ob_onewholelowbodylongbillkiwi
ob_wholelongslenderdowncurvedkiwibill.location = (0.0, 0.0, 0.0)
ob_wholebroadcleftforwardtoekiwifoot0.parent = ob_onewholelowbodylongbillkiwi
ob_wholebroadcleftforwardtoekiwifoot0.location = (0.0, 0.0, 0.0)
ob_wholeshortstoutbentkiwileg0.parent = ob_onewholelowbodylongbillkiwi
ob_wholeshortstoutbentkiwileg0.location = (0.0, 0.0, 0.0)
ob_wholetinylateralkiwieye0.parent = ob_onewholelowbodylongbillkiwi
ob_wholetinylateralkiwieye0.location = (0.0, 0.0, 0.0)
ob_wholebroadcleftforwardtoekiwifoot1.parent = ob_onewholelowbodylongbillkiwi
ob_wholebroadcleftforwardtoekiwifoot1.location = (0.0, 0.0, 0.0)
ob_wholeshortstoutbentkiwileg1.parent = ob_onewholelowbodylongbillkiwi
ob_wholeshortstoutbentkiwileg1.location = (0.0, 0.0, 0.0)
ob_wholetinylateralkiwieye1.parent = ob_onewholelowbodylongbillkiwi
ob_wholetinylateralkiwieye1.location = (0.0, 0.0, 0.0)

# ---- collection membership
scene.collection.objects.link(ob_onewholelowbodylongbillkiwi)
scene.collection.objects.link(ob_wholelowovoidtorsoshortneckandsmallkiwihead)
scene.collection.objects.link(ob_wholelongslenderdowncurvedkiwibill)
scene.collection.objects.link(ob_wholebroadcleftforwardtoekiwifoot0)
scene.collection.objects.link(ob_wholeshortstoutbentkiwileg0)
scene.collection.objects.link(ob_wholetinylateralkiwieye0)
scene.collection.objects.link(ob_wholebroadcleftforwardtoekiwifoot1)
scene.collection.objects.link(ob_wholeshortstoutbentkiwileg1)
scene.collection.objects.link(ob_wholetinylateralkiwieye1)

# ---- scene / render settings (as saved in the file)
scene.frame_start = 1; scene.frame_end = 250; scene.frame_set(1)
scene.render.engine = 'CYCLES'
scene.render.use_compositing = False
scene.cycles.use_denoising = False
scene.cycles.samples = 128
scene.cycles.use_adaptive_sampling = False
scene.cycles.seed = 17
bpy.context.view_layer.update()

# ---- added for rendering (the .blend has no active camera and no usable light): camera, sun
cam_auto = bpy.data.cameras.new('AutoCamera')
cam_auto.lens = 50.0
cam_auto.sensor_width = 36.0
cam_auto.clip_end = 1000.0
ob_auto_camera = bpy.data.objects.new('AutoCamera', cam_auto)
scene.collection.objects.link(ob_auto_camera)
ob_auto_camera.location = (2.52869, -3.03443, 2.62295)
ob_auto_camera.rotation_euler = (1.09748, -7.21219e-08, 0.694738)
scene.camera = ob_auto_camera
light_auto_sun = bpy.data.lights.new('AutoSun', 'SUN')
light_auto_sun.energy = 3.0
light_auto_sun.angle = 0.0523599
ob_auto_sun = bpy.data.objects.new('AutoSun', light_auto_sun)
scene.collection.objects.link(ob_auto_sun)
ob_auto_sun.rotation_euler = (0.872665, 0.174533, 0.523599)
bpy.context.view_layer.update()

